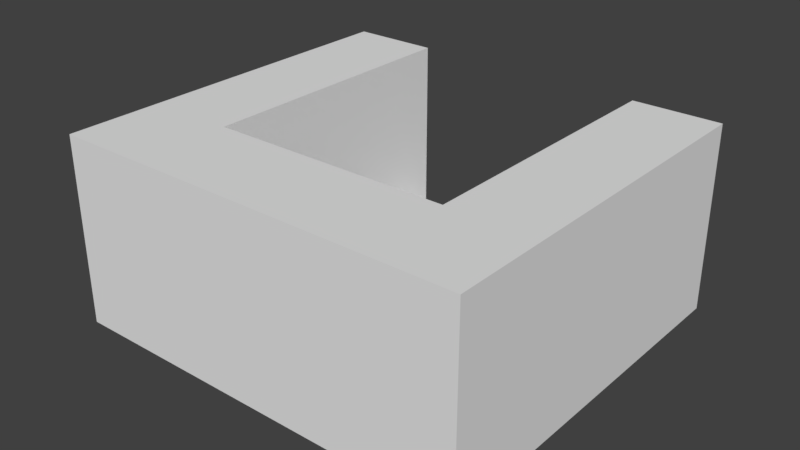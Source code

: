 # Source: GoalBox.blend  (saved by Blender 2.79.0; exported with 4.5.12 LTS)
import bpy
from mathutils import Matrix  # noqa: F401  (used for matrix-valued properties, if any)

bpy.ops.wm.read_factory_settings(use_empty=True)
scene = bpy.context.scene
scene.name = 'Scene'

# ---- collections
col_collection_1 = bpy.data.collections.new('Collection 1'); scene.collection.children.link(col_collection_1)

# ---- world
world_world = bpy.data.worlds.new('World'); scene.world = world_world
world_world.color = (0.05088, 0.05088, 0.05088)
world_world.use_sun_shadow = False
world_world.sun_shadow_jitter_overblur = 0.0
world_world.cycles.sampling_method = 'MANUAL'

# ---- meshes
me_plane = bpy.data.meshes.new('Plane')
me_plane.from_pydata([(0.03894, -5.68, -3.525), (-0.03894, -5.68, -3.525), (0.03894, -5.588, -3.525), (-0.03894, -5.588, -3.464), (0.03894, -5.588, -3.464), (-0.03894, -5.68, -3.464), (0.03894, -5.68, -3.464), (-0.03894, -5.588, -3.525), (-0.0677, -5.711, -3.525), (0.0677, -5.711, -3.525), (-0.0677, -5.588, -3.525), (0.0677, -5.588, -3.525), (0.0677, -5.711, -3.464), (-0.0677, -5.711, -3.464), (0.0677, -5.588, -3.464), (-0.0677, -5.588, -3.464)], [], [(2, 7, 1, 0), (5, 3, 15, 13), (9, 11, 14, 12), (8, 9, 12, 13), (10, 8, 13, 15), (2, 4, 14, 11), (6, 5, 13, 12), (4, 6, 12, 14), (3, 7, 10, 15), (5, 1, 7, 3), (5, 6, 0, 1), (6, 4, 2, 0)])
_uv = me_plane.uv_layers.new(name='UVMap')
_uv.uv.foreach_set('vector', [1.365e-05, 0.003251, 1.374e-05, 0.01539, 1.374e-05, 0.01539, 1.365e-05, 0.003251, 0.0, 0.0, 0.0, 0.0, 0.0, 0.0, 0.0, 0.0, 1.365e-05, 0.003251, 1.365e-05, 0.003251, 1.365e-05, 0.003251, 1.365e-05, 0.003251, 1.374e-05, 0.01539, 1.365e-05, 0.003251, 1.365e-05, 0.003251, 1.374e-05, 0.01539, 1.374e-05, 0.01539, 1.374e-05, 0.01539, 1.374e-05, 0.01539, 1.374e-05, 0.01539, 0.0, 0.0, 0.0, 0.0, 0.0, 0.0, 0.0, 0.0, 0.0, 0.0, 0.0, 0.0, 0.0, 0.0, 0.0, 0.0, 0.0, 0.0, 0.0, 0.0, 0.0, 0.0, 0.0, 0.0, 0.0, 0.0, 0.0, 0.0, 0.0, 0.0, 0.0, 0.0, 0.0, 0.0, 1.374e-05, 0.01539, 1.374e-05, 0.01539, 0.0, 0.0, 0.0, 0.0, 0.0, 0.0, 1.365e-05, 0.003251, 1.374e-05, 0.01539, 0.0, 0.0, 0.0, 0.0, 0.0, 0.0, 1.365e-05, 0.003251])
me_plane.use_remesh_preserve_volume = False
me_plane.use_remesh_preserve_attributes = False
me_plane.use_mirror_vertex_groups = False
me_plane.update()

# ---- objects
ob_plane = bpy.data.objects.new('Plane', me_plane)

# ---- transforms, parenting, visibility, modifiers, constraints
ob_plane.location = (0.0, 0.0, -2.384e-07)
ob_plane.lineart.crease_threshold = 0.0
_m = ob_plane.modifiers.new('Solidify', 'SOLIDIFY')
_m.nonmanifold_thickness_mode = 'FIXED'
_m.nonmanifold_merge_threshold = 0.0003

# ---- collection membership
col_collection_1.objects.link(ob_plane)

# ---- scene / render settings (as saved in the file)
scene.frame_start = 1; scene.frame_end = 250; scene.frame_set(1)
scene.render.engine = 'BLENDER_EEVEE_NEXT'
scene.render.resolution_percentage = 50
scene.render.dither_intensity = 0.0
scene.cycles.use_denoising = False
scene.cycles.samples = 128
scene.cycles.sampling_pattern = 'TABULATED_SOBOL'
scene.cycles.use_adaptive_sampling = False
scene.cycles.use_light_tree = False
scene.cycles.blur_glossy = 0.0
scene.cycles.sample_clamp_indirect = 0.0
scene.view_settings.view_transform = 'Standard'
bpy.context.view_layer.update()

# ---- added for rendering (the .blend has no active camera and no usable light): camera, sun
cam_auto = bpy.data.cameras.new('AutoCamera')
cam_auto.lens = 50.0
cam_auto.sensor_width = 36.0
cam_auto.clip_end = 1000.0
ob_auto_camera = bpy.data.objects.new('AutoCamera', cam_auto)
scene.collection.objects.link(ob_auto_camera)
ob_auto_camera.location = (0.185045, -5.87144, -3.34623)
ob_auto_camera.rotation_euler = (1.09748, -7.21219e-08, 0.694738)
scene.camera = ob_auto_camera
light_auto_sun = bpy.data.lights.new('AutoSun', 'SUN')
light_auto_sun.energy = 3.0
light_auto_sun.angle = 0.0523599
ob_auto_sun = bpy.data.objects.new('AutoSun', light_auto_sun)
scene.collection.objects.link(ob_auto_sun)
ob_auto_sun.rotation_euler = (0.872665, 0.174533, 0.523599)
bpy.context.view_layer.update()

